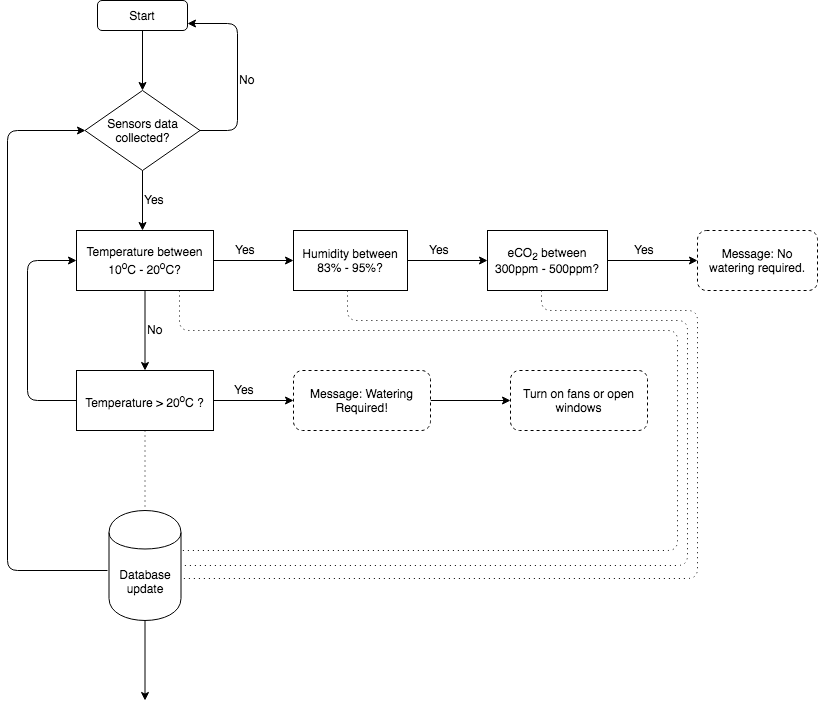

The diagram above was exported from draw.io. Its source (the exported page's mxGraphModel, read from the mxfile embedded in the PNG):
<mxGraphModel dx="857" dy="417" grid="1" gridSize="10" guides="1" tooltips="1" connect="1" arrows="1" fold="1" page="1" pageScale="1" pageWidth="850" pageHeight="1100" math="0" shadow="0">
  <root>
    <mxCell id="0" />
    <mxCell id="1" parent="0" />
    <mxCell id="bEek5tgCe-NfWes3eVLG-1" value="Start" style="rounded=1;whiteSpace=wrap;html=1;" parent="1" vertex="1">
      <mxGeometry x="130" y="20" width="90" height="30" as="geometry" />
    </mxCell>
    <mxCell id="bEek5tgCe-NfWes3eVLG-2" value="Sensors data collected?" style="rhombus;whiteSpace=wrap;html=1;" parent="1" vertex="1">
      <mxGeometry x="117.5" y="110" width="115" height="80" as="geometry" />
    </mxCell>
    <mxCell id="bEek5tgCe-NfWes3eVLG-3" value="" style="endArrow=classic;html=1;exitX=0.5;exitY=1;exitDx=0;exitDy=0;entryX=0.5;entryY=0;entryDx=0;entryDy=0;" parent="1" source="bEek5tgCe-NfWes3eVLG-1" target="bEek5tgCe-NfWes3eVLG-2" edge="1">
      <mxGeometry width="50" height="50" relative="1" as="geometry">
        <mxPoint x="120" y="240" as="sourcePoint" />
        <mxPoint x="175" y="90" as="targetPoint" />
      </mxGeometry>
    </mxCell>
    <mxCell id="bEek5tgCe-NfWes3eVLG-5" value="" style="endArrow=classic;html=1;entryX=1;entryY=0.75;entryDx=0;entryDy=0;" parent="1" target="bEek5tgCe-NfWes3eVLG-1" edge="1">
      <mxGeometry width="50" height="50" relative="1" as="geometry">
        <mxPoint x="232" y="150" as="sourcePoint" />
        <mxPoint x="232" y="44" as="targetPoint" />
        <Array as="points">
          <mxPoint x="270" y="150" />
          <mxPoint x="270" y="43" />
        </Array>
      </mxGeometry>
    </mxCell>
    <mxCell id="bEek5tgCe-NfWes3eVLG-6" value="No" style="text;html=1;resizable=0;points=[];autosize=1;align=left;verticalAlign=top;spacingTop=-4;" parent="1" vertex="1">
      <mxGeometry x="270" y="90" width="30" height="20" as="geometry" />
    </mxCell>
    <mxCell id="bEek5tgCe-NfWes3eVLG-7" value="" style="endArrow=classic;html=1;exitX=0.5;exitY=1;exitDx=0;exitDy=0;entryX=0.5;entryY=0;entryDx=0;entryDy=0;" parent="1" edge="1">
      <mxGeometry width="50" height="50" relative="1" as="geometry">
        <mxPoint x="175" y="190" as="sourcePoint" />
        <mxPoint x="175" y="250" as="targetPoint" />
      </mxGeometry>
    </mxCell>
    <mxCell id="bEek5tgCe-NfWes3eVLG-8" value="Yes" style="text;html=1;resizable=0;points=[];autosize=1;align=left;verticalAlign=top;spacingTop=-4;" parent="1" vertex="1">
      <mxGeometry x="175" y="210" width="40" height="20" as="geometry" />
    </mxCell>
    <mxCell id="bEek5tgCe-NfWes3eVLG-14" value="" style="edgeStyle=orthogonalEdgeStyle;rounded=0;orthogonalLoop=1;jettySize=auto;html=1;" parent="1" source="bEek5tgCe-NfWes3eVLG-10" target="bEek5tgCe-NfWes3eVLG-13" edge="1">
      <mxGeometry relative="1" as="geometry" />
    </mxCell>
    <mxCell id="bEek5tgCe-NfWes3eVLG-30" value="" style="edgeStyle=orthogonalEdgeStyle;rounded=0;orthogonalLoop=1;jettySize=auto;html=1;" parent="1" source="bEek5tgCe-NfWes3eVLG-10" target="bEek5tgCe-NfWes3eVLG-29" edge="1">
      <mxGeometry relative="1" as="geometry" />
    </mxCell>
    <mxCell id="bEek5tgCe-NfWes3eVLG-10" value="Temperature between 10&lt;sup&gt;o&lt;/sup&gt;C&amp;nbsp;- 20&lt;sup&gt;o&lt;/sup&gt;C?" style="rounded=0;whiteSpace=wrap;html=1;" parent="1" vertex="1">
      <mxGeometry x="109" y="250" width="137" height="60" as="geometry" />
    </mxCell>
    <mxCell id="bEek5tgCe-NfWes3eVLG-32" value="" style="edgeStyle=orthogonalEdgeStyle;rounded=0;orthogonalLoop=1;jettySize=auto;html=1;" parent="1" source="bEek5tgCe-NfWes3eVLG-29" target="bEek5tgCe-NfWes3eVLG-31" edge="1">
      <mxGeometry relative="1" as="geometry" />
    </mxCell>
    <mxCell id="bEek5tgCe-NfWes3eVLG-39" value="" style="edgeStyle=orthogonalEdgeStyle;rounded=0;orthogonalLoop=1;jettySize=auto;html=1;dashed=1;dashPattern=1 4;endArrow=none;endFill=0;" parent="1" source="bEek5tgCe-NfWes3eVLG-29" edge="1">
      <mxGeometry relative="1" as="geometry">
        <mxPoint x="177.5" y="530" as="targetPoint" />
      </mxGeometry>
    </mxCell>
    <mxCell id="bEek5tgCe-NfWes3eVLG-29" value="Temperature &amp;gt; 20&lt;sup&gt;o&lt;/sup&gt;C&amp;nbsp;?" style="rounded=0;whiteSpace=wrap;html=1;" parent="1" vertex="1">
      <mxGeometry x="109" y="390" width="137" height="60" as="geometry" />
    </mxCell>
    <mxCell id="bEek5tgCe-NfWes3eVLG-36" value="" style="edgeStyle=orthogonalEdgeStyle;rounded=0;orthogonalLoop=1;jettySize=auto;html=1;" parent="1" source="bEek5tgCe-NfWes3eVLG-31" target="bEek5tgCe-NfWes3eVLG-35" edge="1">
      <mxGeometry relative="1" as="geometry" />
    </mxCell>
    <mxCell id="bEek5tgCe-NfWes3eVLG-31" value="Message: Watering Required!" style="rounded=1;whiteSpace=wrap;html=1;dashed=1;" parent="1" vertex="1">
      <mxGeometry x="326" y="390" width="137" height="60" as="geometry" />
    </mxCell>
    <mxCell id="bEek5tgCe-NfWes3eVLG-35" value="Turn on fans or open windows" style="rounded=1;whiteSpace=wrap;html=1;dashed=1;" parent="1" vertex="1">
      <mxGeometry x="543" y="390" width="137" height="60" as="geometry" />
    </mxCell>
    <mxCell id="bEek5tgCe-NfWes3eVLG-20" value="" style="edgeStyle=orthogonalEdgeStyle;rounded=0;orthogonalLoop=1;jettySize=auto;html=1;" parent="1" source="bEek5tgCe-NfWes3eVLG-13" target="bEek5tgCe-NfWes3eVLG-19" edge="1">
      <mxGeometry relative="1" as="geometry" />
    </mxCell>
    <mxCell id="bEek5tgCe-NfWes3eVLG-13" value="Humidity between 83%&amp;nbsp;- 95%?" style="rounded=0;whiteSpace=wrap;html=1;" parent="1" vertex="1">
      <mxGeometry x="326" y="250" width="114" height="60" as="geometry" />
    </mxCell>
    <mxCell id="bEek5tgCe-NfWes3eVLG-26" value="" style="edgeStyle=orthogonalEdgeStyle;rounded=0;orthogonalLoop=1;jettySize=auto;html=1;" parent="1" source="bEek5tgCe-NfWes3eVLG-19" target="bEek5tgCe-NfWes3eVLG-25" edge="1">
      <mxGeometry relative="1" as="geometry" />
    </mxCell>
    <mxCell id="bEek5tgCe-NfWes3eVLG-19" value="&lt;font style=&quot;font-size: 12px&quot;&gt;eCO&lt;sub&gt;2&lt;/sub&gt;&amp;nbsp;between 300ppm - 500ppm?&lt;/font&gt;" style="rounded=0;whiteSpace=wrap;html=1;" parent="1" vertex="1">
      <mxGeometry x="520" y="250" width="120" height="60" as="geometry" />
    </mxCell>
    <mxCell id="bEek5tgCe-NfWes3eVLG-18" value="Yes" style="text;html=1;resizable=0;points=[];autosize=1;align=left;verticalAlign=top;spacingTop=-4;" parent="1" vertex="1">
      <mxGeometry x="266" y="260" width="40" height="20" as="geometry" />
    </mxCell>
    <mxCell id="bEek5tgCe-NfWes3eVLG-21" value="Yes" style="text;html=1;resizable=0;points=[];autosize=1;align=left;verticalAlign=top;spacingTop=-4;" parent="1" vertex="1">
      <mxGeometry x="460" y="260" width="40" height="20" as="geometry" />
    </mxCell>
    <mxCell id="bEek5tgCe-NfWes3eVLG-24" value="No" style="text;html=1;resizable=0;points=[];autosize=1;align=left;verticalAlign=top;spacingTop=-4;" parent="1" vertex="1">
      <mxGeometry x="177.5" y="340" width="30" height="20" as="geometry" />
    </mxCell>
    <mxCell id="bEek5tgCe-NfWes3eVLG-25" value="Message: No watering required." style="rounded=1;whiteSpace=wrap;html=1;glass=0;comic=0;dashed=1;" parent="1" vertex="1">
      <mxGeometry x="730" y="250" width="120" height="60" as="geometry" />
    </mxCell>
    <mxCell id="bEek5tgCe-NfWes3eVLG-27" value="Yes" style="text;html=1;resizable=0;points=[];autosize=1;align=left;verticalAlign=top;spacingTop=-4;" parent="1" vertex="1">
      <mxGeometry x="665" y="260" width="40" height="20" as="geometry" />
    </mxCell>
    <mxCell id="bEek5tgCe-NfWes3eVLG-33" value="Yes" style="text;html=1;resizable=0;points=[];autosize=1;align=left;verticalAlign=top;spacingTop=-4;" parent="1" vertex="1">
      <mxGeometry x="265" y="400" width="40" height="20" as="geometry" />
    </mxCell>
    <mxCell id="bEek5tgCe-NfWes3eVLG-37" value="" style="endArrow=classic;html=1;entryX=0;entryY=0.5;entryDx=0;entryDy=0;exitX=0;exitY=0.5;exitDx=0;exitDy=0;" parent="1" source="bEek5tgCe-NfWes3eVLG-29" target="bEek5tgCe-NfWes3eVLG-10" edge="1">
      <mxGeometry width="50" height="50" relative="1" as="geometry">
        <mxPoint x="70" y="430" as="sourcePoint" />
        <mxPoint x="120" y="380" as="targetPoint" />
        <Array as="points">
          <mxPoint x="60" y="420" />
          <mxPoint x="60" y="280" />
        </Array>
      </mxGeometry>
    </mxCell>
    <mxCell id="X_EjZ9hNASI1_n4op0Rr-2" value="" style="edgeStyle=orthogonalEdgeStyle;rounded=0;orthogonalLoop=1;jettySize=auto;html=1;" edge="1" parent="1" source="bEek5tgCe-NfWes3eVLG-40">
      <mxGeometry relative="1" as="geometry">
        <mxPoint x="177.5" y="720" as="targetPoint" />
      </mxGeometry>
    </mxCell>
    <mxCell id="bEek5tgCe-NfWes3eVLG-40" value="Database update" style="shape=cylinder;whiteSpace=wrap;html=1;boundedLbl=1;backgroundOutline=1;rounded=1;glass=0;comic=0;" parent="1" vertex="1">
      <mxGeometry x="141.5" y="530" width="72" height="110" as="geometry" />
    </mxCell>
    <mxCell id="bEek5tgCe-NfWes3eVLG-41" value="" style="endArrow=classic;html=1;entryX=0;entryY=0.5;entryDx=0;entryDy=0;" parent="1" target="bEek5tgCe-NfWes3eVLG-2" edge="1">
      <mxGeometry width="50" height="50" relative="1" as="geometry">
        <mxPoint x="140" y="590" as="sourcePoint" />
        <mxPoint x="120" y="550" as="targetPoint" />
        <Array as="points">
          <mxPoint x="40" y="590" />
          <mxPoint x="40" y="150" />
        </Array>
      </mxGeometry>
    </mxCell>
    <mxCell id="bEek5tgCe-NfWes3eVLG-42" value="" style="endArrow=none;html=1;dashed=1;exitX=0.75;exitY=1;exitDx=0;exitDy=0;entryX=0.979;entryY=0.364;entryDx=0;entryDy=0;entryPerimeter=0;dashPattern=1 4;endFill=0;" parent="1" source="bEek5tgCe-NfWes3eVLG-10" target="bEek5tgCe-NfWes3eVLG-40" edge="1">
      <mxGeometry width="50" height="50" relative="1" as="geometry">
        <mxPoint x="220" y="370" as="sourcePoint" />
        <mxPoint x="270" y="320" as="targetPoint" />
        <Array as="points">
          <mxPoint x="212" y="350" />
          <mxPoint x="710" y="350" />
          <mxPoint x="710" y="570" />
        </Array>
      </mxGeometry>
    </mxCell>
    <mxCell id="bEek5tgCe-NfWes3eVLG-43" value="" style="endArrow=none;html=1;dashed=1;exitX=0.474;exitY=1;exitDx=0;exitDy=0;exitPerimeter=0;dashPattern=1 4;endFill=0;" parent="1" source="bEek5tgCe-NfWes3eVLG-13" target="bEek5tgCe-NfWes3eVLG-40" edge="1">
      <mxGeometry width="50" height="50" relative="1" as="geometry">
        <mxPoint x="380" y="315" as="sourcePoint" />
        <mxPoint x="215" y="585" as="targetPoint" />
        <Array as="points">
          <mxPoint x="380" y="340" />
          <mxPoint x="720" y="340" />
          <mxPoint x="720" y="585" />
        </Array>
      </mxGeometry>
    </mxCell>
    <mxCell id="bEek5tgCe-NfWes3eVLG-45" value="" style="endArrow=none;html=1;dashed=1;exitX=0.5;exitY=1;exitDx=0;exitDy=0;dashPattern=1 4;endFill=0;" parent="1" edge="1">
      <mxGeometry width="50" height="50" relative="1" as="geometry">
        <mxPoint x="574" y="310" as="sourcePoint" />
        <mxPoint x="214" y="598" as="targetPoint" />
        <Array as="points">
          <mxPoint x="574" y="330" />
          <mxPoint x="730" y="330" />
          <mxPoint x="730" y="598" />
        </Array>
      </mxGeometry>
    </mxCell>
  </root>
</mxGraphModel>